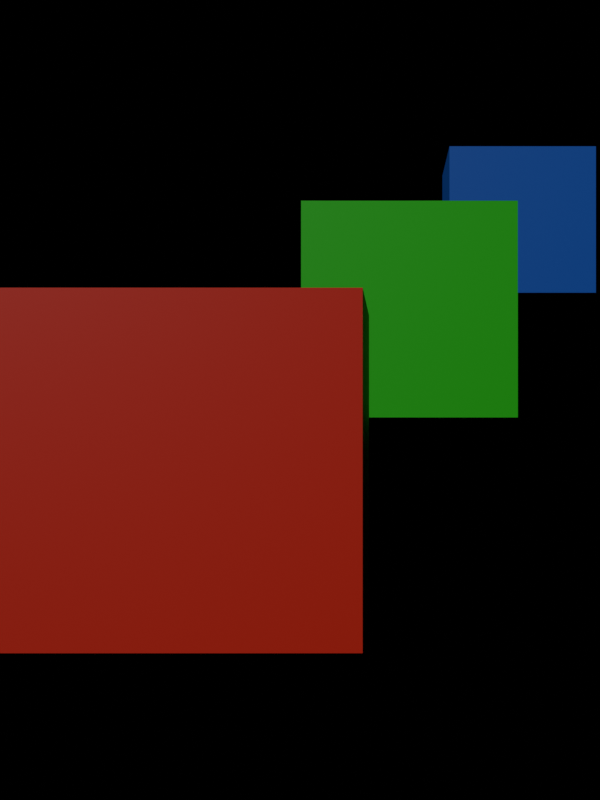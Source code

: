 # Source: testQuiltGenerator.blend  (saved by Blender 4.3.34; exported with 4.5.12 LTS)
import bpy
from mathutils import Matrix  # noqa: F401  (used for matrix-valued properties, if any)

bpy.ops.wm.read_factory_settings(use_empty=True)
scene = bpy.context.scene
scene.name = 'Scene'

# ---- collections
col_collection = bpy.data.collections.new('Collection'); scene.collection.children.link(col_collection)

# ---- materials (node trees are filled in below, after node groups)
mat_material = bpy.data.materials.new('Material')
mat_material_001 = bpy.data.materials.new('Material.001')
mat_material_002 = bpy.data.materials.new('Material.002')
mat_material_003 = bpy.data.materials.new('Material.003')

# ---- node groups
ng_geometry_nodes = bpy.data.node_groups.new('Geometry Nodes', 'GeometryNodeTree')
_s = ng_geometry_nodes.interface.new_socket(name='Geometry', in_out='OUTPUT', socket_type='NodeSocketGeometry')
_s = ng_geometry_nodes.interface.new_socket(name='Geometry', in_out='INPUT', socket_type='NodeSocketGeometry')
ng_geometry_nodes.is_modifier = True
_N = ng_geometry_nodes.nodes; _L = ng_geometry_nodes.links
n0 = _N.new('NodeGroupOutput'); n0.name = 'Group Output'; n0.location = (654, 0)
n1 = _N.new('GeometryNodeInputSceneTime'); n1.name = 'Scene Time'; n1.location = (-493, 122)
n2 = _N.new('GeometryNodeStringToCurves'); n2.name = 'String to Curves'; n2.location = (-129, 187)
n2.font = None
n3 = _N.new('FunctionNodeValueToString'); n3.name = 'Value to String'; n3.location = (-320, 75)
n4 = _N.new('GeometryNodeFillCurve'); n4.name = 'Fill Curve'; n4.location = (114, 118)
n5 = _N.new('GeometryNodeExtrudeMesh'); n5.name = 'Extrude Mesh'; n5.location = (294, 126)
n5.inputs[3].default_value = 0.02
n6 = _N.new('GeometryNodeSetMaterial'); n6.name = 'Set Material'; n6.location = (474, 109)
n6.inputs[2].default_value = mat_material_003
_L.new(n1.outputs[1], n3.inputs[0])
_L.new(n3.outputs[0], n2.inputs[0])
_L.new(n6.outputs[0], n0.inputs[0])
_L.new(n2.outputs[0], n4.inputs[0])
_L.new(n4.outputs[0], n5.inputs[0])
_L.new(n5.outputs[0], n6.inputs[0])
n0.is_active_output = True

# ---- material node trees
mat_material.use_nodes = True; mat_material.node_tree.nodes.clear()
_N = mat_material.node_tree.nodes; _L = mat_material.node_tree.links
n0 = _N.new('ShaderNodeBsdfPrincipled'); n0.name = 'Principled BSDF'; n0.location = (10, 300)
n0.inputs[0].default_value = (1.0, 0.0308, 0.0, 1.0)
n1 = _N.new('ShaderNodeOutputMaterial'); n1.name = 'Material Output'; n1.location = (300, 300)
_L.new(n0.outputs[0], n1.inputs[0])
n1.is_active_output = True
mat_material_001.use_nodes = True; mat_material_001.node_tree.nodes.clear()
_N = mat_material_001.node_tree.nodes; _L = mat_material_001.node_tree.links
n0 = _N.new('ShaderNodeBsdfPrincipled'); n0.name = 'Principled BSDF'; n0.location = (10, 300)
n0.inputs[0].default_value = (0.03113, 0.8008, 0.0, 1.0)
n1 = _N.new('ShaderNodeOutputMaterial'); n1.name = 'Material Output'; n1.location = (300, 300)
_L.new(n0.outputs[0], n1.inputs[0])
n1.is_active_output = True
mat_material_002.use_nodes = True; mat_material_002.node_tree.nodes.clear()
_N = mat_material_002.node_tree.nodes; _L = mat_material_002.node_tree.links
n0 = _N.new('ShaderNodeBsdfPrincipled'); n0.name = 'Principled BSDF'; n0.location = (10, 300)
n0.inputs[0].default_value = (0.0, 0.1772, 0.8003, 1.0)
n1 = _N.new('ShaderNodeOutputMaterial'); n1.name = 'Material Output'; n1.location = (300, 300)
_L.new(n0.outputs[0], n1.inputs[0])
n1.is_active_output = True
mat_material_003.use_nodes = True; mat_material_003.node_tree.nodes.clear()
_N = mat_material_003.node_tree.nodes; _L = mat_material_003.node_tree.links
n0 = _N.new('ShaderNodeOutputMaterial'); n0.name = 'Material Output'; n0.location = (300, 300)
n1 = _N.new('ShaderNodeEmission'); n1.name = 'Emission'; n1.location = (35, 248)
n1.inputs[0].default_value = (1.0, 0.6055, 0.0, 1.0)
_L.new(n1.outputs[0], n0.inputs[0])
n0.is_active_output = True

# ---- world
world_world = bpy.data.worlds.new('World'); scene.world = world_world
world_world.use_nodes = True; world_world.node_tree.nodes.clear()
_N = world_world.node_tree.nodes; _L = world_world.node_tree.links
n0 = _N.new('ShaderNodeOutputWorld'); n0.name = 'World Output'; n0.location = (300, 300)
n1 = _N.new('ShaderNodeBackground'); n1.name = 'Background'; n1.location = (10, 300)
n1.inputs[0].default_value = (0.0, 0.0, 0.0, 1.0)
_L.new(n1.outputs[0], n0.inputs[0])
n0.is_active_output = True
world_world.color = (0.05088, 0.05088, 0.05088)
world_world.use_sun_shadow = False
world_world.sun_shadow_jitter_overblur = 0.0

# ---- cameras
cam_camera = bpy.data.cameras.new('Camera')
cam_camera.clip_end = 100.0
cam_camera.ortho_scale = 7.314
cam_camera.shift_x = -0.1106

# ---- lights
light_sun = bpy.data.lights.new('Sun', 'SUN')
light_sun.energy = 1.0

# ---- meshes
me_cube = bpy.data.meshes.new('Cube')
me_cube.from_pydata([(-1.0, -1.0, -1.0), (-1.0, -1.0, 1.0), (-1.0, 1.0, -1.0), (-1.0, 1.0, 1.0), (1.0, -1.0, -1.0), (1.0, -1.0, 1.0), (1.0, 1.0, -1.0), (1.0, 1.0, 1.0)], [], [(0, 1, 3, 2), (2, 3, 7, 6), (6, 7, 5, 4), (4, 5, 1, 0), (2, 6, 4, 0), (7, 3, 1, 5)])
_uv = me_cube.uv_layers.new(name='UVMap')
_uv.uv.foreach_set('vector', [0.375, 0.0, 0.625, 0.0, 0.625, 0.25, 0.375, 0.25, 0.375, 0.25, 0.625, 0.25, 0.625, 0.5, 0.375, 0.5, 0.375, 0.5, 0.625, 0.5, 0.625, 0.75, 0.375, 0.75, 0.375, 0.75, 0.625, 0.75, 0.625, 1.0, 0.375, 1.0, 0.125, 0.5, 0.375, 0.5, 0.375, 0.75, 0.125, 0.75, 0.625, 0.5, 0.875, 0.5, 0.875, 0.75, 0.625, 0.75])
me_cube.materials.append(mat_material)
me_cube.update()
me_cube_001 = bpy.data.meshes.new('Cube.001')
me_cube_001.from_pydata([(-1.0, -1.0, -1.0), (-1.0, -1.0, 1.0), (-1.0, 1.0, -1.0), (-1.0, 1.0, 1.0), (1.0, -1.0, -1.0), (1.0, -1.0, 1.0), (1.0, 1.0, -1.0), (1.0, 1.0, 1.0)], [], [(0, 1, 3, 2), (2, 3, 7, 6), (6, 7, 5, 4), (4, 5, 1, 0), (2, 6, 4, 0), (7, 3, 1, 5)])
_uv = me_cube_001.uv_layers.new(name='UVMap')
_uv.uv.foreach_set('vector', [0.375, 0.0, 0.625, 0.0, 0.625, 0.25, 0.375, 0.25, 0.375, 0.25, 0.625, 0.25, 0.625, 0.5, 0.375, 0.5, 0.375, 0.5, 0.625, 0.5, 0.625, 0.75, 0.375, 0.75, 0.375, 0.75, 0.625, 0.75, 0.625, 1.0, 0.375, 1.0, 0.125, 0.5, 0.375, 0.5, 0.375, 0.75, 0.125, 0.75, 0.625, 0.5, 0.875, 0.5, 0.875, 0.75, 0.625, 0.75])
me_cube_001.materials.append(mat_material_001)
me_cube_001.update()
me_cube_002 = bpy.data.meshes.new('Cube.002')
me_cube_002.from_pydata([(-1.0, -1.0, -1.0), (-1.0, -1.0, 1.0), (-1.0, 1.0, -1.0), (-1.0, 1.0, 1.0), (1.0, -1.0, -1.0), (1.0, -1.0, 1.0), (1.0, 1.0, -1.0), (1.0, 1.0, 1.0)], [], [(0, 1, 3, 2), (2, 3, 7, 6), (6, 7, 5, 4), (4, 5, 1, 0), (2, 6, 4, 0), (7, 3, 1, 5)])
_uv = me_cube_002.uv_layers.new(name='UVMap')
_uv.uv.foreach_set('vector', [0.375, 0.0, 0.625, 0.0, 0.625, 0.25, 0.375, 0.25, 0.375, 0.25, 0.625, 0.25, 0.625, 0.5, 0.375, 0.5, 0.375, 0.5, 0.625, 0.5, 0.625, 0.75, 0.375, 0.75, 0.375, 0.75, 0.625, 0.75, 0.625, 1.0, 0.375, 1.0, 0.125, 0.5, 0.375, 0.5, 0.375, 0.75, 0.125, 0.75, 0.625, 0.5, 0.875, 0.5, 0.875, 0.75, 0.625, 0.75])
me_cube_002.materials.append(mat_material_002)
me_cube_002.update()
me_cube_003 = bpy.data.meshes.new('Cube.003')
me_cube_003.from_pydata([], [], [])
_uv = me_cube_003.uv_layers.new(name='UVMap')
_uv.uv.foreach_set('vector', [])
me_cube_003.materials.append(mat_material_003)
me_cube_003.update()

# ---- objects
ob_camera = bpy.data.objects.new('Camera', cam_camera)
ob_cube = bpy.data.objects.new('Cube', me_cube)
ob_cube_001 = bpy.data.objects.new('Cube.001', me_cube_001)
ob_cube_002 = bpy.data.objects.new('Cube.002', me_cube_002)
ob_sun = bpy.data.objects.new('Sun', light_sun)
ob_text = bpy.data.objects.new('Text', me_cube_003)

# ---- transforms, parenting, visibility, modifiers, constraints
ob_camera.location = (0.2766, -3.0, 0.0)
ob_camera.rotation_euler = (1.571, 0.0, 0.0)
ob_camera.lock_rotations_4d = False
ob_camera.empty_display_type = 'ARROWS'
ob_camera.color = (0.0, 0.0, 0.0, 0.0)
ob_camera.display_type = 'WIRE'
ob_camera.lineart.crease_threshold = 0.0
ob_cube.location = (-0.1123, -0.5878, -0.1309)
ob_cube.scale = (0.3408, 0.3408, 0.3408)
ob_cube_001.location = (0.3426, 0.8337, 0.2866)
ob_cube_001.scale = (0.3408, 0.3408, 0.3408)
ob_cube_002.location = (0.9014, 2.512, 0.8412)
ob_cube_002.scale = (0.3408, 0.3408, 0.3408)
ob_sun.location = (-2.747, -9.409e-08, 2.152)
ob_sun.rotation_euler = (-0.06332, -1.065, 1.118)
ob_text.location = (-0.0112, -1.16, 0.5927)
ob_text.rotation_euler = (1.571, 0.0, 0.0)
ob_text.scale = (0.0708, 0.0708, 0.0708)
ob_text.visible_shadow = False
_m = ob_text.modifiers.new('GeometryNodes', 'NODES')
_m.node_group = ng_geometry_nodes

# ---- collection membership
col_collection.objects.link(ob_camera)
col_collection.objects.link(ob_cube)
col_collection.objects.link(ob_cube_001)
col_collection.objects.link(ob_cube_002)
col_collection.objects.link(ob_sun)
col_collection.objects.link(ob_text)

# ---- scene / render settings (as saved in the file)
scene.camera = ob_camera
scene.frame_start = 1; scene.frame_end = 48; scene.frame_set(31)
scene.render.engine = 'CYCLES'
scene.render.image_settings.color_mode = 'RGB'
scene.render.resolution_x = 420
scene.render.resolution_y = 560
scene.render.fps = 25
scene.render.film_transparent = True
scene.render.compositor_device = 'GPU'
scene.cycles.samples = 32
scene.cycles.sampling_pattern = 'TABULATED_SOBOL'
scene.eevee.ray_tracing_options.trace_max_roughness = 0.0
scene.view_settings.view_transform = 'Standard'
bpy.context.view_layer.update()
